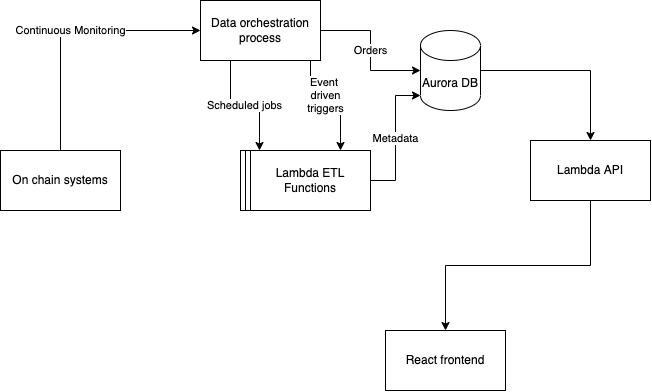

The diagram above was exported from draw.io. Its source (the exported page's mxGraphModel, read from the mxfile embedded in the PNG):
<mxGraphModel dx="988" dy="496" grid="1" gridSize="10" guides="1" tooltips="1" connect="1" arrows="1" fold="1" page="1" pageScale="1" pageWidth="850" pageHeight="1100" math="0" shadow="0">
  <root>
    <mxCell id="0" />
    <mxCell id="1" parent="0" />
    <mxCell id="VnQpAacDl2ZUR8gQ6qj8-9" value="Scheduled jobs" style="edgeStyle=orthogonalEdgeStyle;rounded=0;orthogonalLoop=1;jettySize=auto;html=1;exitX=0.25;exitY=1;exitDx=0;exitDy=0;entryX=0.075;entryY=0;entryDx=0;entryDy=0;entryPerimeter=0;" edge="1" parent="1" source="VnQpAacDl2ZUR8gQ6qj8-1" target="VnQpAacDl2ZUR8gQ6qj8-5">
      <mxGeometry relative="1" as="geometry" />
    </mxCell>
    <mxCell id="VnQpAacDl2ZUR8gQ6qj8-10" value="Event&amp;nbsp;&lt;br&gt;driven&lt;br&gt;triggers" style="edgeStyle=orthogonalEdgeStyle;rounded=0;orthogonalLoop=1;jettySize=auto;html=1;exitX=0.75;exitY=1;exitDx=0;exitDy=0;entryX=0.75;entryY=0;entryDx=0;entryDy=0;" edge="1" parent="1" source="VnQpAacDl2ZUR8gQ6qj8-1" target="VnQpAacDl2ZUR8gQ6qj8-5">
      <mxGeometry relative="1" as="geometry">
        <Array as="points">
          <mxPoint x="350" y="250" />
          <mxPoint x="350" y="285" />
          <mxPoint x="380" y="285" />
        </Array>
      </mxGeometry>
    </mxCell>
    <mxCell id="VnQpAacDl2ZUR8gQ6qj8-12" value="Orders" style="edgeStyle=orthogonalEdgeStyle;rounded=0;orthogonalLoop=1;jettySize=auto;html=1;exitX=1;exitY=0.5;exitDx=0;exitDy=0;entryX=0;entryY=0.5;entryDx=0;entryDy=0;entryPerimeter=0;" edge="1" parent="1" source="VnQpAacDl2ZUR8gQ6qj8-1" target="VnQpAacDl2ZUR8gQ6qj8-11">
      <mxGeometry relative="1" as="geometry" />
    </mxCell>
    <mxCell id="VnQpAacDl2ZUR8gQ6qj8-1" value="Data orchestration process" style="rounded=0;whiteSpace=wrap;html=1;" vertex="1" parent="1">
      <mxGeometry x="240" y="190" width="120" height="60" as="geometry" />
    </mxCell>
    <mxCell id="VnQpAacDl2ZUR8gQ6qj8-4" value="Continuous Monitoring" style="edgeStyle=orthogonalEdgeStyle;rounded=0;orthogonalLoop=1;jettySize=auto;html=1;exitX=0.5;exitY=0;exitDx=0;exitDy=0;entryX=0;entryY=0.5;entryDx=0;entryDy=0;" edge="1" parent="1" source="VnQpAacDl2ZUR8gQ6qj8-2" target="VnQpAacDl2ZUR8gQ6qj8-1">
      <mxGeometry relative="1" as="geometry" />
    </mxCell>
    <mxCell id="VnQpAacDl2ZUR8gQ6qj8-2" value="On chain systems" style="rounded=0;whiteSpace=wrap;html=1;" vertex="1" parent="1">
      <mxGeometry x="40" y="340" width="120" height="60" as="geometry" />
    </mxCell>
    <mxCell id="VnQpAacDl2ZUR8gQ6qj8-6" value="" style="rounded=0;whiteSpace=wrap;html=1;" vertex="1" parent="1">
      <mxGeometry x="285" y="340" width="120" height="60" as="geometry" />
    </mxCell>
    <mxCell id="VnQpAacDl2ZUR8gQ6qj8-7" value="" style="rounded=0;whiteSpace=wrap;html=1;" vertex="1" parent="1">
      <mxGeometry x="280" y="340" width="130" height="60" as="geometry" />
    </mxCell>
    <mxCell id="VnQpAacDl2ZUR8gQ6qj8-8" value="" style="rounded=0;whiteSpace=wrap;html=1;" vertex="1" parent="1">
      <mxGeometry x="285" y="340" width="120" height="60" as="geometry" />
    </mxCell>
    <mxCell id="VnQpAacDl2ZUR8gQ6qj8-13" value="Metadata" style="edgeStyle=orthogonalEdgeStyle;rounded=0;orthogonalLoop=1;jettySize=auto;html=1;exitX=1;exitY=0.5;exitDx=0;exitDy=0;entryX=0;entryY=1;entryDx=0;entryDy=-15;entryPerimeter=0;" edge="1" parent="1" source="VnQpAacDl2ZUR8gQ6qj8-5" target="VnQpAacDl2ZUR8gQ6qj8-11">
      <mxGeometry relative="1" as="geometry" />
    </mxCell>
    <mxCell id="VnQpAacDl2ZUR8gQ6qj8-5" value="Lambda ETL Functions" style="rounded=0;whiteSpace=wrap;html=1;" vertex="1" parent="1">
      <mxGeometry x="290" y="340" width="120" height="60" as="geometry" />
    </mxCell>
    <mxCell id="VnQpAacDl2ZUR8gQ6qj8-15" style="edgeStyle=orthogonalEdgeStyle;rounded=0;orthogonalLoop=1;jettySize=auto;html=1;exitX=1;exitY=0.5;exitDx=0;exitDy=0;exitPerimeter=0;entryX=0.5;entryY=0;entryDx=0;entryDy=0;" edge="1" parent="1" source="VnQpAacDl2ZUR8gQ6qj8-11" target="VnQpAacDl2ZUR8gQ6qj8-14">
      <mxGeometry relative="1" as="geometry" />
    </mxCell>
    <mxCell id="VnQpAacDl2ZUR8gQ6qj8-11" value="Aurora DB" style="shape=cylinder3;whiteSpace=wrap;html=1;boundedLbl=1;backgroundOutline=1;size=15;" vertex="1" parent="1">
      <mxGeometry x="460" y="220" width="60" height="80" as="geometry" />
    </mxCell>
    <mxCell id="VnQpAacDl2ZUR8gQ6qj8-17" style="edgeStyle=orthogonalEdgeStyle;rounded=0;orthogonalLoop=1;jettySize=auto;html=1;exitX=0.5;exitY=1;exitDx=0;exitDy=0;" edge="1" parent="1" source="VnQpAacDl2ZUR8gQ6qj8-14" target="VnQpAacDl2ZUR8gQ6qj8-16">
      <mxGeometry relative="1" as="geometry" />
    </mxCell>
    <mxCell id="VnQpAacDl2ZUR8gQ6qj8-14" value="Lambda API" style="rounded=0;whiteSpace=wrap;html=1;" vertex="1" parent="1">
      <mxGeometry x="570" y="330" width="120" height="60" as="geometry" />
    </mxCell>
    <mxCell id="VnQpAacDl2ZUR8gQ6qj8-16" value="React frontend" style="rounded=0;whiteSpace=wrap;html=1;" vertex="1" parent="1">
      <mxGeometry x="425" y="520" width="120" height="60" as="geometry" />
    </mxCell>
  </root>
</mxGraphModel>